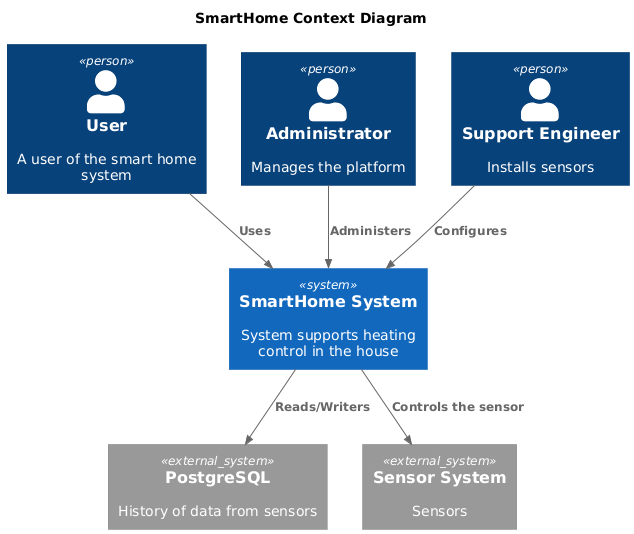

The diagram above was rendered by PlantUML. Its source (embedded in the PNG):
@startuml
title SmartHome Context Diagram

top to bottom direction

!includeurl https://raw.githubusercontent.com/RicardoNiepel/C4-PlantUML/master/C4_Component.puml

Person(user, "User", "A user of the smart home system")
Person(admin, "Administrator", "Manages the platform")
Person(support, "Support Engineer", "Installs sensors")

System(SmartHome, "SmartHome System", "System supports heating control in the house")

System_Ext(database, "PostgreSQL", "History of data from sensors")
System_Ext(devices, "Sensor System", "Sensors")

Rel(user, SmartHome, "Uses")
Rel(support, SmartHome, "Configures")
Rel(admin, SmartHome, "Administers")

Rel(SmartHome, database, "Reads/Writers")
Rel(SmartHome, devices, "Controls the sensor")

@enduml